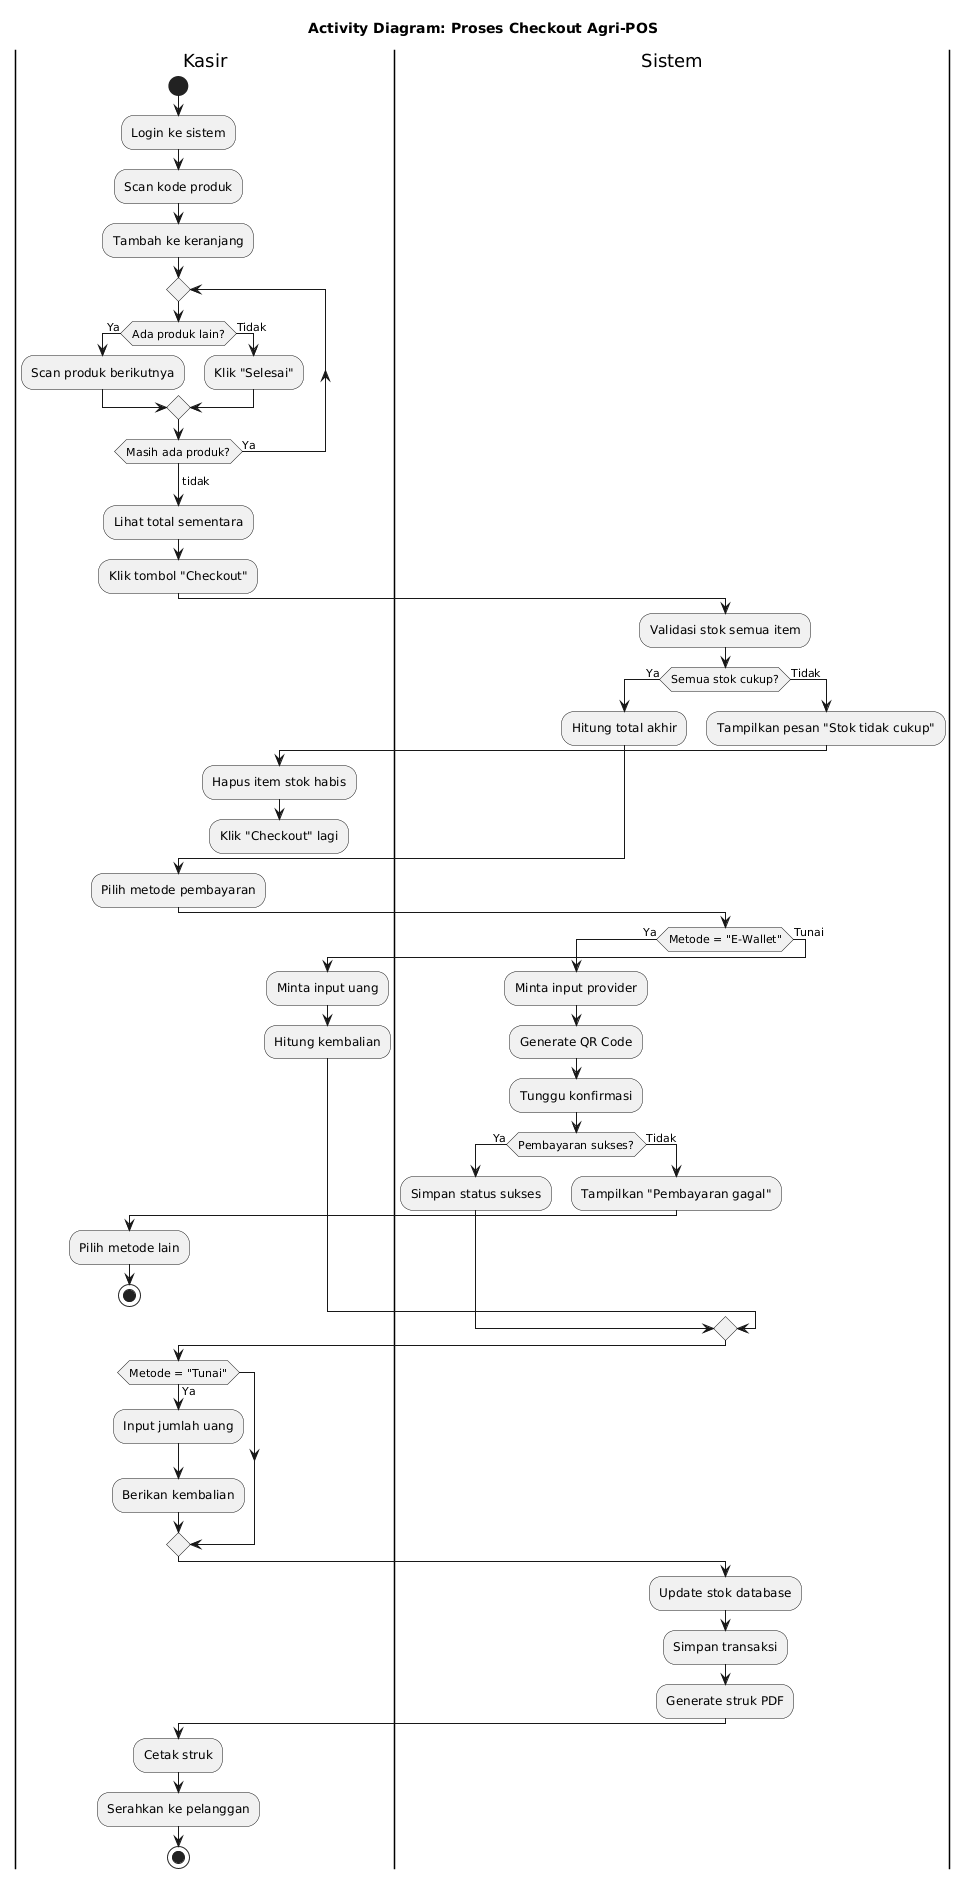

The diagram above was rendered by PlantUML. Its source (embedded in the PNG):
@startuml
title Activity Diagram: Proses Checkout Agri-POS

|Kasir|
start
:Login ke sistem;
:Scan kode produk;
:Tambah ke keranjang;

repeat
  if (Ada produk lain?) then (Ya)
    :Scan produk berikutnya;
  else (Tidak)
    :Klik "Selesai";
  endif
repeat while (Masih ada produk?) is (Ya)
->tidak;

:Lihat total sementara;
:Klik tombol "Checkout";

|Sistem|
:Validasi stok semua item;
if (Semua stok cukup?) then (Ya)
  :Hitung total akhir;
else (Tidak)
  :Tampilkan pesan "Stok tidak cukup";
  |Kasir|
  :Hapus item stok habis;
  :Klik "Checkout" lagi;
  detach
endif

|Kasir|
:Pilih metode pembayaran;

|Sistem|
if (Metode = "E-Wallet") then (Ya)
  :Minta input provider;
  :Generate QR Code;
  :Tunggu konfirmasi;
  
  if (Pembayaran sukses?) then (Ya)
    :Simpan status sukses;
  else (Tidak)
    :Tampilkan "Pembayaran gagal";
    |Kasir|
    :Pilih metode lain;
    stop
  endif
else (Tunai)
  :Minta input uang;
  :Hitung kembalian;
endif

|Kasir|
if (Metode = "Tunai") then (Ya)
  :Input jumlah uang;
  :Berikan kembalian;
endif

|Sistem|
:Update stok database;
:Simpan transaksi;
:Generate struk PDF;

|Kasir|
:Cetak struk;
:Serahkan ke pelanggan;
stop
@enduml